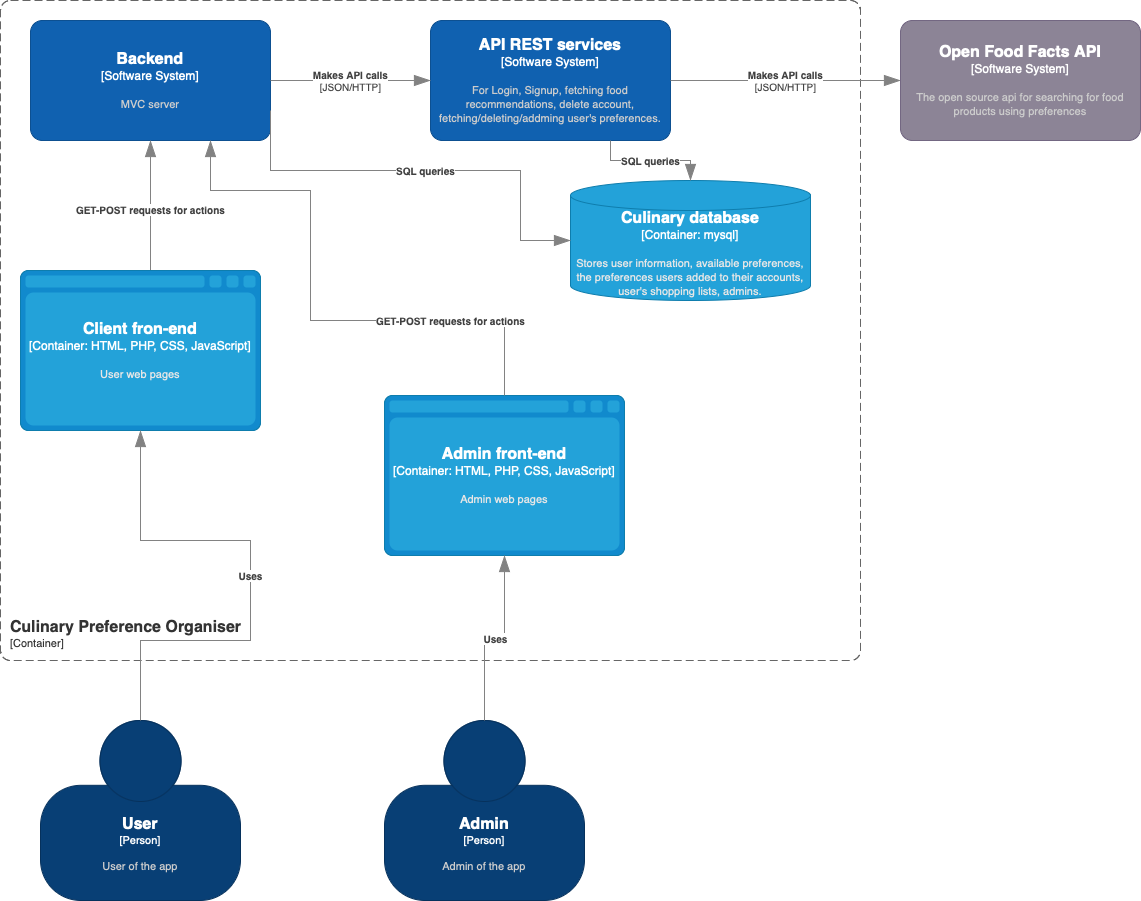

The diagram above was exported from draw.io. Its source (the exported page's mxGraphModel, read from the mxfile embedded in the PNG):
<mxGraphModel dx="1323" dy="978" grid="1" gridSize="10" guides="1" tooltips="1" connect="1" arrows="1" fold="1" page="1" pageScale="1" pageWidth="827" pageHeight="1169" math="0" shadow="0">
  <root>
    <mxCell id="0" />
    <mxCell id="1" parent="0" />
    <object placeholders="1" c4Name="Culinary Preference Organiser" c4Type="ContainerScopeBoundary" c4Application="Container" label="&lt;font style=&quot;font-size: 16px&quot;&gt;&lt;b&gt;&lt;div style=&quot;text-align: left&quot;&gt;%c4Name%&lt;/div&gt;&lt;/b&gt;&lt;/font&gt;&lt;div style=&quot;text-align: left&quot;&gt;[%c4Application%]&lt;/div&gt;" id="dfBlDzR653cQFAN7LRA6-1">
      <mxCell style="rounded=1;fontSize=11;whiteSpace=wrap;html=1;dashed=1;arcSize=20;fillColor=none;strokeColor=#666666;fontColor=#333333;labelBackgroundColor=none;align=left;verticalAlign=bottom;labelBorderColor=none;spacingTop=0;spacing=10;dashPattern=8 4;metaEdit=1;rotatable=0;perimeter=rectanglePerimeter;noLabel=0;labelPadding=0;allowArrows=0;connectable=0;expand=0;recursiveResize=0;editable=1;pointerEvents=0;absoluteArcSize=1;points=[[0.25,0,0],[0.5,0,0],[0.75,0,0],[1,0.25,0],[1,0.5,0],[1,0.75,0],[0.75,1,0],[0.5,1,0],[0.25,1,0],[0,0.75,0],[0,0.5,0],[0,0.25,0]];" vertex="1" parent="1">
        <mxGeometry x="30" y="30" width="860" height="660" as="geometry" />
      </mxCell>
    </object>
    <object placeholders="1" c4Name="Backend" c4Type="Software System" c4Description="MVC server" label="&lt;font style=&quot;font-size: 16px&quot;&gt;&lt;b&gt;%c4Name%&lt;/b&gt;&lt;/font&gt;&lt;div&gt;[%c4Type%]&lt;/div&gt;&lt;br&gt;&lt;div&gt;&lt;font style=&quot;font-size: 11px&quot;&gt;&lt;font color=&quot;#cccccc&quot;&gt;%c4Description%&lt;/font&gt;&lt;/div&gt;" id="dfBlDzR653cQFAN7LRA6-3">
      <mxCell style="rounded=1;whiteSpace=wrap;html=1;labelBackgroundColor=none;fillColor=#1061B0;fontColor=#ffffff;align=center;arcSize=10;strokeColor=#0D5091;metaEdit=1;resizable=0;points=[[0.25,0,0],[0.5,0,0],[0.75,0,0],[1,0.25,0],[1,0.5,0],[1,0.75,0],[0.75,1,0],[0.5,1,0],[0.25,1,0],[0,0.75,0],[0,0.5,0],[0,0.25,0]];" vertex="1" parent="1">
        <mxGeometry x="60" y="50" width="240" height="120" as="geometry" />
      </mxCell>
    </object>
    <object placeholders="1" c4Type="Relationship" c4Description="GET-POST requests for actions" label="&lt;div style=&quot;text-align: left&quot;&gt;&lt;div style=&quot;text-align: center&quot;&gt;&lt;b&gt;%c4Description%&lt;/b&gt;&lt;/div&gt;" id="dfBlDzR653cQFAN7LRA6-4">
      <mxCell style="endArrow=blockThin;html=1;fontSize=10;fontColor=#404040;strokeWidth=1;endFill=1;strokeColor=#828282;elbow=vertical;metaEdit=1;endSize=14;startSize=14;jumpStyle=arc;jumpSize=16;rounded=0;edgeStyle=orthogonalEdgeStyle;entryX=0.5;entryY=1;entryDx=0;entryDy=0;entryPerimeter=0;exitX=0.5;exitY=0;exitDx=0;exitDy=0;exitPerimeter=0;" edge="1" parent="1" source="dfBlDzR653cQFAN7LRA6-12" target="dfBlDzR653cQFAN7LRA6-3">
        <mxGeometry x="0.01" width="240" relative="1" as="geometry">
          <mxPoint x="200" y="350" as="sourcePoint" />
          <mxPoint x="523" y="470" as="targetPoint" />
          <Array as="points">
            <mxPoint x="180" y="290" />
            <mxPoint x="180" y="290" />
          </Array>
          <mxPoint as="offset" />
        </mxGeometry>
      </mxCell>
    </object>
    <object placeholders="1" c4Name="API REST services" c4Type="Software System" c4Description="For Login, Signup, fetching food recommendations, delete account, fetching/deleting/addming user's preferences." label="&lt;font style=&quot;font-size: 16px&quot;&gt;&lt;b&gt;%c4Name%&lt;/b&gt;&lt;/font&gt;&lt;div&gt;[%c4Type%]&lt;/div&gt;&lt;br&gt;&lt;div&gt;&lt;font style=&quot;font-size: 11px&quot;&gt;&lt;font color=&quot;#cccccc&quot;&gt;%c4Description%&lt;/font&gt;&lt;/div&gt;" id="dfBlDzR653cQFAN7LRA6-5">
      <mxCell style="rounded=1;whiteSpace=wrap;html=1;labelBackgroundColor=none;fillColor=#1061B0;fontColor=#ffffff;align=center;arcSize=10;strokeColor=#0D5091;metaEdit=1;resizable=0;points=[[0.25,0,0],[0.5,0,0],[0.75,0,0],[1,0.25,0],[1,0.5,0],[1,0.75,0],[0.75,1,0],[0.5,1,0],[0.25,1,0],[0,0.75,0],[0,0.5,0],[0,0.25,0]];" vertex="1" parent="1">
        <mxGeometry x="460" y="50" width="240" height="120" as="geometry" />
      </mxCell>
    </object>
    <object placeholders="1" c4Type="Relationship" c4Technology="JSON/HTTP" c4Description="Makes API calls" label="&lt;div style=&quot;text-align: left&quot;&gt;&lt;div style=&quot;text-align: center&quot;&gt;&lt;b&gt;%c4Description%&lt;/b&gt;&lt;/div&gt;&lt;div style=&quot;text-align: center&quot;&gt;[%c4Technology%]&lt;/div&gt;&lt;/div&gt;" id="dfBlDzR653cQFAN7LRA6-6">
      <mxCell style="endArrow=blockThin;html=1;fontSize=10;fontColor=#404040;strokeWidth=1;endFill=1;strokeColor=#828282;elbow=vertical;metaEdit=1;endSize=14;startSize=14;jumpStyle=arc;jumpSize=16;rounded=0;edgeStyle=orthogonalEdgeStyle;entryX=0;entryY=0.5;entryDx=0;entryDy=0;entryPerimeter=0;" edge="1" parent="1" source="dfBlDzR653cQFAN7LRA6-3" target="dfBlDzR653cQFAN7LRA6-5">
        <mxGeometry width="240" relative="1" as="geometry">
          <mxPoint x="580" y="430" as="sourcePoint" />
          <mxPoint x="660" y="350" as="targetPoint" />
        </mxGeometry>
      </mxCell>
    </object>
    <object placeholders="1" c4Type="Relationship" c4Technology="JSON/HTTP" c4Description="Makes API calls" label="&lt;div style=&quot;text-align: left&quot;&gt;&lt;div style=&quot;text-align: center&quot;&gt;&lt;b&gt;%c4Description%&lt;/b&gt;&lt;/div&gt;&lt;div style=&quot;text-align: center&quot;&gt;[%c4Technology%]&lt;/div&gt;&lt;/div&gt;" id="dfBlDzR653cQFAN7LRA6-8">
      <mxCell style="endArrow=blockThin;html=1;fontSize=10;fontColor=#404040;strokeWidth=1;endFill=1;strokeColor=#828282;elbow=vertical;metaEdit=1;endSize=14;startSize=14;jumpStyle=arc;jumpSize=16;rounded=0;edgeStyle=orthogonalEdgeStyle;exitX=1;exitY=0.5;exitDx=0;exitDy=0;exitPerimeter=0;entryX=0;entryY=0.5;entryDx=0;entryDy=0;entryPerimeter=0;" edge="1" parent="1" source="dfBlDzR653cQFAN7LRA6-5" target="dfBlDzR653cQFAN7LRA6-13">
        <mxGeometry x="0.0033" width="240" relative="1" as="geometry">
          <mxPoint x="680" y="170" as="sourcePoint" />
          <mxPoint x="910" y="150" as="targetPoint" />
          <mxPoint as="offset" />
        </mxGeometry>
      </mxCell>
    </object>
    <object placeholders="1" c4Name="Culinary database" c4Type="Container" c4Technology="mysql" c4Description="Stores user information, available preferences, the preferences users added to their accounts, user's shopping lists, admins." label="&lt;font style=&quot;font-size: 16px&quot;&gt;&lt;b&gt;%c4Name%&lt;/b&gt;&lt;/font&gt;&lt;div&gt;[%c4Type%:&amp;nbsp;%c4Technology%]&lt;/div&gt;&lt;br&gt;&lt;div&gt;&lt;font style=&quot;font-size: 11px&quot;&gt;&lt;font color=&quot;#E6E6E6&quot;&gt;%c4Description%&lt;/font&gt;&lt;/div&gt;" id="dfBlDzR653cQFAN7LRA6-9">
      <mxCell style="shape=cylinder3;size=15;whiteSpace=wrap;html=1;boundedLbl=1;rounded=0;labelBackgroundColor=none;fillColor=#23A2D9;fontSize=12;fontColor=#ffffff;align=center;strokeColor=#0E7DAD;metaEdit=1;points=[[0.5,0,0],[1,0.25,0],[1,0.5,0],[1,0.75,0],[0.5,1,0],[0,0.75,0],[0,0.5,0],[0,0.25,0]];resizable=0;" vertex="1" parent="1">
        <mxGeometry x="600" y="210" width="240" height="120" as="geometry" />
      </mxCell>
    </object>
    <object placeholders="1" c4Type="Relationship" c4Description="SQL queries" label="&lt;div style=&quot;text-align: left&quot;&gt;&lt;div style=&quot;text-align: center&quot;&gt;&lt;b&gt;%c4Description%&lt;/b&gt;&lt;/div&gt;" id="dfBlDzR653cQFAN7LRA6-10">
      <mxCell style="endArrow=blockThin;html=1;fontSize=10;fontColor=#404040;strokeWidth=1;endFill=1;strokeColor=#828282;elbow=vertical;metaEdit=1;endSize=14;startSize=14;jumpStyle=arc;jumpSize=16;rounded=0;edgeStyle=orthogonalEdgeStyle;exitX=0.75;exitY=1;exitDx=0;exitDy=0;exitPerimeter=0;" edge="1" parent="1" source="dfBlDzR653cQFAN7LRA6-5" target="dfBlDzR653cQFAN7LRA6-9">
        <mxGeometry width="240" relative="1" as="geometry">
          <mxPoint x="690" y="280" as="sourcePoint" />
          <mxPoint x="930" y="280" as="targetPoint" />
        </mxGeometry>
      </mxCell>
    </object>
    <object placeholders="1" c4Type="Relationship" c4Description="SQL queries" label="&lt;div style=&quot;text-align: left&quot;&gt;&lt;div style=&quot;text-align: center&quot;&gt;&lt;b&gt;%c4Description%&lt;/b&gt;&lt;/div&gt;" id="dfBlDzR653cQFAN7LRA6-11">
      <mxCell style="endArrow=blockThin;html=1;fontSize=10;fontColor=#404040;strokeWidth=1;endFill=1;strokeColor=#828282;elbow=vertical;metaEdit=1;endSize=14;startSize=14;jumpStyle=arc;jumpSize=16;rounded=0;edgeStyle=orthogonalEdgeStyle;exitX=1;exitY=0.75;exitDx=0;exitDy=0;exitPerimeter=0;entryX=0;entryY=0.5;entryDx=0;entryDy=0;entryPerimeter=0;" edge="1" parent="1" source="dfBlDzR653cQFAN7LRA6-3" target="dfBlDzR653cQFAN7LRA6-9">
        <mxGeometry width="240" relative="1" as="geometry">
          <mxPoint x="780" y="510" as="sourcePoint" />
          <mxPoint x="1120" y="600" as="targetPoint" />
          <Array as="points">
            <mxPoint x="300" y="200" />
            <mxPoint x="550" y="200" />
            <mxPoint x="550" y="270" />
          </Array>
        </mxGeometry>
      </mxCell>
    </object>
    <object placeholders="1" c4Name="Client fron-end" c4Type="Container" c4Technology="HTML, PHP, CSS, JavaScript" c4Description="User web pages" label="&lt;font style=&quot;font-size: 16px&quot;&gt;&lt;b&gt;%c4Name%&lt;/b&gt;&lt;/font&gt;&lt;div&gt;[%c4Type%:&amp;nbsp;%c4Technology%]&lt;/div&gt;&lt;br&gt;&lt;div&gt;&lt;font style=&quot;font-size: 11px&quot;&gt;&lt;font color=&quot;#E6E6E6&quot;&gt;%c4Description%&lt;/font&gt;&lt;/div&gt;" id="dfBlDzR653cQFAN7LRA6-12">
      <mxCell style="shape=mxgraph.c4.webBrowserContainer2;whiteSpace=wrap;html=1;boundedLbl=1;rounded=0;labelBackgroundColor=none;strokeColor=#118ACD;fillColor=#23A2D9;strokeColor=#118ACD;strokeColor2=#0E7DAD;fontSize=12;fontColor=#ffffff;align=center;metaEdit=1;points=[[0.5,0,0],[1,0.25,0],[1,0.5,0],[1,0.75,0],[0.5,1,0],[0,0.75,0],[0,0.5,0],[0,0.25,0]];resizable=0;" vertex="1" parent="1">
        <mxGeometry x="50" y="300" width="240" height="160" as="geometry" />
      </mxCell>
    </object>
    <object placeholders="1" c4Name="Open Food Facts API" c4Type="Software System" c4Description="The open source api for searching for food products using preferences" label="&lt;font style=&quot;font-size: 16px&quot;&gt;&lt;b&gt;%c4Name%&lt;/b&gt;&lt;/font&gt;&lt;div&gt;[%c4Type%]&lt;/div&gt;&lt;br&gt;&lt;div&gt;&lt;font style=&quot;font-size: 11px&quot;&gt;&lt;font color=&quot;#cccccc&quot;&gt;%c4Description%&lt;/font&gt;&lt;/div&gt;" id="dfBlDzR653cQFAN7LRA6-13">
      <mxCell style="rounded=1;whiteSpace=wrap;html=1;labelBackgroundColor=none;fillColor=#8C8496;fontColor=#ffffff;align=center;arcSize=10;strokeColor=#736782;metaEdit=1;resizable=0;points=[[0.25,0,0],[0.5,0,0],[0.75,0,0],[1,0.25,0],[1,0.5,0],[1,0.75,0],[0.75,1,0],[0.5,1,0],[0.25,1,0],[0,0.75,0],[0,0.5,0],[0,0.25,0]];" vertex="1" parent="1">
        <mxGeometry x="930" y="50" width="240" height="120" as="geometry" />
      </mxCell>
    </object>
    <object placeholders="1" c4Name="User" c4Type="Person" c4Description="User of the app" label="&lt;font style=&quot;font-size: 16px&quot;&gt;&lt;b&gt;%c4Name%&lt;/b&gt;&lt;/font&gt;&lt;div&gt;[%c4Type%]&lt;/div&gt;&lt;br&gt;&lt;div&gt;&lt;font style=&quot;font-size: 11px&quot;&gt;&lt;font color=&quot;#cccccc&quot;&gt;%c4Description%&lt;/font&gt;&lt;/div&gt;" id="dfBlDzR653cQFAN7LRA6-14">
      <mxCell style="html=1;fontSize=11;dashed=0;whiteSpace=wrap;fillColor=#083F75;strokeColor=#06315C;fontColor=#ffffff;shape=mxgraph.c4.person2;align=center;metaEdit=1;points=[[0.5,0,0],[1,0.5,0],[1,0.75,0],[0.75,1,0],[0.5,1,0],[0.25,1,0],[0,0.75,0],[0,0.5,0]];resizable=0;" vertex="1" parent="1">
        <mxGeometry x="70" y="750" width="200" height="180" as="geometry" />
      </mxCell>
    </object>
    <object placeholders="1" c4Type="Relationship" c4Description="Uses" label="&lt;div style=&quot;text-align: left&quot;&gt;&lt;div style=&quot;text-align: center&quot;&gt;&lt;b&gt;%c4Description%&lt;/b&gt;&lt;/div&gt;" id="dfBlDzR653cQFAN7LRA6-15">
      <mxCell style="endArrow=blockThin;html=1;fontSize=10;fontColor=#404040;strokeWidth=1;endFill=1;strokeColor=#828282;elbow=vertical;metaEdit=1;endSize=14;startSize=14;jumpStyle=arc;jumpSize=16;rounded=0;edgeStyle=orthogonalEdgeStyle;entryX=0.5;entryY=1;entryDx=0;entryDy=0;entryPerimeter=0;exitX=0.5;exitY=0;exitDx=0;exitDy=0;exitPerimeter=0;" edge="1" parent="1" source="dfBlDzR653cQFAN7LRA6-14" target="dfBlDzR653cQFAN7LRA6-12">
        <mxGeometry x="-0.0012" width="240" relative="1" as="geometry">
          <mxPoint x="240" y="670" as="sourcePoint" />
          <mxPoint x="480" y="670" as="targetPoint" />
          <Array as="points">
            <mxPoint x="170" y="670" />
            <mxPoint x="280" y="670" />
            <mxPoint x="280" y="570" />
            <mxPoint x="170" y="570" />
          </Array>
          <mxPoint as="offset" />
        </mxGeometry>
      </mxCell>
    </object>
    <object placeholders="1" c4Name="Admin front-end" c4Type="Container" c4Technology="HTML, PHP, CSS, JavaScript" c4Description="Admin web pages" label="&lt;font style=&quot;font-size: 16px&quot;&gt;&lt;b&gt;%c4Name%&lt;/b&gt;&lt;/font&gt;&lt;div&gt;[%c4Type%:&amp;nbsp;%c4Technology%]&lt;/div&gt;&lt;br&gt;&lt;div&gt;&lt;font style=&quot;font-size: 11px&quot;&gt;&lt;font color=&quot;#E6E6E6&quot;&gt;%c4Description%&lt;/font&gt;&lt;/div&gt;" id="dfBlDzR653cQFAN7LRA6-16">
      <mxCell style="shape=mxgraph.c4.webBrowserContainer2;whiteSpace=wrap;html=1;boundedLbl=1;rounded=0;labelBackgroundColor=none;strokeColor=#118ACD;fillColor=#23A2D9;strokeColor=#118ACD;strokeColor2=#0E7DAD;fontSize=12;fontColor=#ffffff;align=center;metaEdit=1;points=[[0.5,0,0],[1,0.25,0],[1,0.5,0],[1,0.75,0],[0.5,1,0],[0,0.75,0],[0,0.5,0],[0,0.25,0]];resizable=0;" vertex="1" parent="1">
        <mxGeometry x="414" y="425" width="240" height="160" as="geometry" />
      </mxCell>
    </object>
    <object placeholders="1" c4Name="Admin" c4Type="Person" c4Description="Admin of the app" label="&lt;font style=&quot;font-size: 16px&quot;&gt;&lt;b&gt;%c4Name%&lt;/b&gt;&lt;/font&gt;&lt;div&gt;[%c4Type%]&lt;/div&gt;&lt;br&gt;&lt;div&gt;&lt;font style=&quot;font-size: 11px&quot;&gt;&lt;font color=&quot;#cccccc&quot;&gt;%c4Description%&lt;/font&gt;&lt;/div&gt;" id="dfBlDzR653cQFAN7LRA6-17">
      <mxCell style="html=1;fontSize=11;dashed=0;whiteSpace=wrap;fillColor=#083F75;strokeColor=#06315C;fontColor=#ffffff;shape=mxgraph.c4.person2;align=center;metaEdit=1;points=[[0.5,0,0],[1,0.5,0],[1,0.75,0],[0.75,1,0],[0.5,1,0],[0.25,1,0],[0,0.75,0],[0,0.5,0]];resizable=0;" vertex="1" parent="1">
        <mxGeometry x="414" y="750" width="200" height="180" as="geometry" />
      </mxCell>
    </object>
    <object placeholders="1" c4Type="Relationship" c4Description="Uses" label="&lt;div style=&quot;text-align: left&quot;&gt;&lt;div style=&quot;text-align: center&quot;&gt;&lt;b&gt;%c4Description%&lt;/b&gt;&lt;/div&gt;" id="dfBlDzR653cQFAN7LRA6-18">
      <mxCell style="endArrow=blockThin;html=1;fontSize=10;fontColor=#404040;strokeWidth=1;endFill=1;strokeColor=#828282;elbow=vertical;metaEdit=1;endSize=14;startSize=14;jumpStyle=arc;jumpSize=16;rounded=0;edgeStyle=orthogonalEdgeStyle;exitX=0.5;exitY=0;exitDx=0;exitDy=0;exitPerimeter=0;entryX=0.5;entryY=1;entryDx=0;entryDy=0;entryPerimeter=0;" edge="1" parent="1" source="dfBlDzR653cQFAN7LRA6-17" target="dfBlDzR653cQFAN7LRA6-16">
        <mxGeometry width="240" relative="1" as="geometry">
          <mxPoint x="470" y="710" as="sourcePoint" />
          <mxPoint x="710" y="710" as="targetPoint" />
        </mxGeometry>
      </mxCell>
    </object>
    <object placeholders="1" c4Type="Relationship" c4Description="GET-POST requests for actions" label="&lt;div style=&quot;text-align: left&quot;&gt;&lt;div style=&quot;text-align: center&quot;&gt;&lt;b&gt;%c4Description%&lt;/b&gt;&lt;/div&gt;" id="dfBlDzR653cQFAN7LRA6-20">
      <mxCell style="endArrow=blockThin;html=1;fontSize=10;fontColor=#404040;strokeWidth=1;endFill=1;strokeColor=#828282;elbow=vertical;metaEdit=1;endSize=14;startSize=14;jumpStyle=arc;jumpSize=16;rounded=0;edgeStyle=orthogonalEdgeStyle;entryX=0.75;entryY=1;entryDx=0;entryDy=0;entryPerimeter=0;exitX=0.5;exitY=0;exitDx=0;exitDy=0;exitPerimeter=0;" edge="1" parent="1" source="dfBlDzR653cQFAN7LRA6-16" target="dfBlDzR653cQFAN7LRA6-3">
        <mxGeometry x="-0.5298" width="240" relative="1" as="geometry">
          <mxPoint x="380" y="370" as="sourcePoint" />
          <mxPoint x="470" y="360" as="targetPoint" />
          <Array as="points">
            <mxPoint x="534" y="350" />
            <mxPoint x="340" y="350" />
            <mxPoint x="340" y="220" />
            <mxPoint x="240" y="220" />
          </Array>
          <mxPoint as="offset" />
        </mxGeometry>
      </mxCell>
    </object>
  </root>
</mxGraphModel>